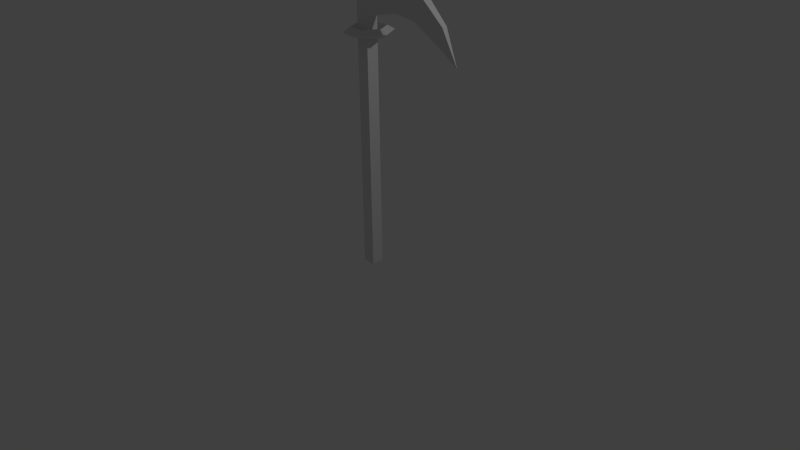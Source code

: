 # Source: scythe2.blend  (saved by Blender 2.73.0; exported with 4.5.12 LTS)
import bpy
from mathutils import Matrix  # noqa: F401  (used for matrix-valued properties, if any)

bpy.ops.wm.read_factory_settings(use_empty=True)
scene = bpy.context.scene
scene.name = 'Scene'

# ---- collections
col_collection_1 = bpy.data.collections.new('Collection 1'); scene.collection.children.link(col_collection_1)

# ---- world
world_world = bpy.data.worlds.new('World'); scene.world = world_world
world_world.color = (0.05088, 0.05088, 0.05088)
world_world.use_sun_shadow = False
world_world.sun_shadow_jitter_overblur = 0.0
world_world.cycles.sampling_method = 'MANUAL'
world_world.cycles.sample_map_resolution = 256

# ---- cameras
cam_camera = bpy.data.cameras.new('Camera')
cam_camera.clip_end = 100.0
cam_camera.lens = 35.0
cam_camera.sensor_width = 32.0
cam_camera.sensor_height = 18.0
cam_camera.ortho_scale = 7.314
cam_camera.dof.focus_distance = 0.0
cam_camera.dof.aperture_fstop = 128.0

# ---- lights
light_lamp = bpy.data.lights.new('Lamp', 'POINT')
light_lamp.transmission_factor = 0.0
light_lamp.cutoff_distance = 30.0
light_lamp.energy = 100.0
light_lamp.shadow_buffer_clip_start = 1.001
light_lamp.shadow_soft_size = 0.1
light_lamp.shadow_maximum_resolution = 0.006
light_lamp.use_absolute_resolution = True
light_lamp.cycles.use_multiple_importance_sampling = False

# ---- meshes
me_cube_001 = bpy.data.meshes.new('Cube.001')
me_cube_001.from_pydata([(3.897, 0.1789, 36.17), (2.748, 0.1789, 36.84), (2.748, 0.1789, 35.51), (1.981, 3.498, 36.17), (1.406, 2.502, 36.84), (1.406, 2.502, 35.51), (-1.851, 3.498, 36.17), (-1.276, 2.502, 36.84), (-1.276, 2.502, 35.51), (-3.767, 0.1789, 36.17), (-2.618, 0.1789, 36.84), (-2.618, 0.1789, 35.51), (-1.851, -3.14, 36.17), (-1.276, -2.144, 36.84), (-1.276, -2.144, 35.51), (1.981, -3.14, 36.17), (1.406, -2.144, 36.84), (1.406, -2.144, 35.51), (-1.0, -1.0, -1.0), (-1.0, 1.0, -1.0), (1.0, 1.0, -1.0), (1.0, -1.0, -1.0), (-1.0, -1.0, 40.31), (-1.0, 1.0, 40.31), (1.0, 1.0, 38.52), (1.0, -1.0, 38.52), (-1.0, -1.0, 44.87), (-1.0, 1.0, 44.87), (1.0, 1.0, 44.87), (1.0, -1.0, 44.87), (6.857, 1.0, 39.86), (6.857, -1.0, 39.86), (6.857, 1.0, 45.44), (6.857, -1.0, 45.44), (10.27, 0.7369, 39.27), (10.27, -0.7369, 39.27), (10.27, 0.7369, 43.94), (10.27, -0.7369, 43.94), (15.2, 0.4185, 36.17), (15.2, -0.4185, 36.17), (15.2, 0.4185, 39.27), (15.2, -0.4185, 39.27), (17.6, 0.0, 34.07), (0.0, 0.0, 46.99), (-3.165, 0.0, 44.3), (-1.0, 0.0, 44.87), (-3.258, 0.0, 41.07), (-1.0, 0.0, 42.59), (-1.0, -1.0, 37.98), (-1.0, 1.0, 37.98), (1.0, 1.0, 36.29), (1.0, -1.0, 38.2), (-1.0, 0.0, 40.31)], [(49, 52), (48, 52)], [(0, 3, 4, 1), (1, 4, 5, 2), (0, 2, 5, 3), (3, 6, 7, 4), (4, 7, 8, 5), (5, 8, 6, 3), (6, 9, 10, 7), (7, 10, 11, 8), (8, 11, 9, 6), (9, 12, 13, 10), (10, 13, 14, 11), (11, 14, 12, 9), (12, 15, 16, 13), (13, 16, 17, 14), (14, 17, 15, 12), (15, 0, 1, 16), (16, 1, 2, 17), (17, 2, 0, 15), (23, 47, 27), (49, 50, 20, 19), (50, 51, 21, 20), (51, 48, 18, 21), (18, 19, 20, 21), (24, 23, 27, 28), (24, 28, 32, 30), (22, 47, 46), (48, 22, 52, 23, 49), (30, 32, 36, 34), (29, 25, 31, 33), (28, 29, 33, 32), (25, 24, 30, 31), (34, 36, 40, 38), (33, 31, 35, 37), (32, 33, 37, 36), (31, 30, 34, 35), (37, 35, 39, 41), (36, 37, 41, 40), (35, 34, 38, 39), (40, 41, 42), (38, 40, 42), (41, 39, 42), (39, 38, 42), (47, 23, 46), (22, 25, 29, 26), (23, 52, 22, 46), (26, 29, 43), (29, 28, 43), (28, 27, 43), (27, 45, 26, 43), (22, 26, 47), (47, 26, 44), (45, 27, 44, 26), (27, 47, 44), (18, 48, 49, 19), (25, 22, 48, 51), (24, 25, 51, 50), (23, 24, 50, 49)])
me_cube_001.use_remesh_preserve_volume = False
me_cube_001.use_remesh_preserve_attributes = False
me_cube_001.use_mirror_vertex_groups = False
me_cube_001.update()

# ---- objects
ob_cube = bpy.data.objects.new('Cube', me_cube_001)
ob_lamp = bpy.data.objects.new('Lamp', light_lamp)
ob_camera = bpy.data.objects.new('Camera', cam_camera)

# ---- transforms, parenting, visibility, modifiers, constraints
ob_cube.location = (0.0, 0.0, 0.0)
ob_cube.scale = (0.07991, 0.07991, 0.07991)
ob_cube.lineart.crease_threshold = 0.0
ob_lamp.location = (4.076, 1.005, 5.904)
ob_lamp.rotation_euler = (0.6503, 0.05522, 1.866)
ob_lamp.lock_rotations_4d = False
ob_lamp.empty_display_type = 'ARROWS'
ob_lamp.color = (0.0, 0.0, 0.0, 0.0)
ob_lamp.lineart.crease_threshold = 0.0
ob_camera.location = (7.481, -6.508, 5.344)
ob_camera.rotation_euler = (1.109, 0.01082, 0.8149)
ob_camera.lock_rotations_4d = False
ob_camera.empty_display_type = 'ARROWS'
ob_camera.color = (0.0, 0.0, 0.0, 0.0)
ob_camera.display_type = 'WIRE'
ob_camera.lineart.crease_threshold = 0.0

# ---- collection membership
col_collection_1.objects.link(ob_cube)
col_collection_1.objects.link(ob_lamp)
col_collection_1.objects.link(ob_camera)

# ---- scene / render settings (as saved in the file)
scene.camera = ob_camera
scene.frame_start = 1; scene.frame_end = 250; scene.frame_set(0)
scene.render.engine = 'BLENDER_EEVEE_NEXT'
scene.render.resolution_percentage = 50
scene.render.dither_intensity = 0.0
scene.cycles.use_denoising = False
scene.cycles.samples = 10
scene.cycles.sampling_pattern = 'TABULATED_SOBOL'
scene.cycles.light_sampling_threshold = 0.0
scene.cycles.use_adaptive_sampling = False
scene.cycles.use_light_tree = False
scene.cycles.blur_glossy = 0.0
scene.cycles.pixel_filter_type = 'GAUSSIAN'
scene.cycles.sample_clamp_indirect = 0.0
scene.view_settings.view_transform = 'Standard'
bpy.context.view_layer.update()
